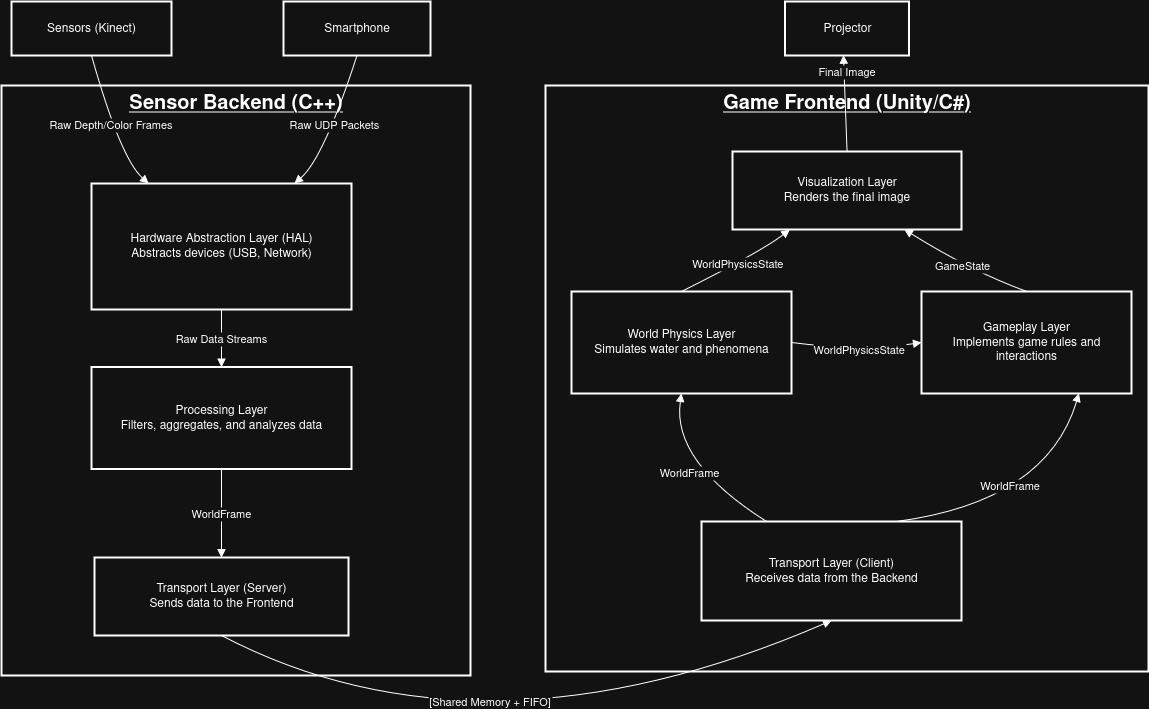

The diagram above was exported from draw.io. Its source (the exported page's mxGraphModel, read from the mxfile embedded in the PNG):
<mxGraphModel dx="1426" dy="885" grid="1" gridSize="10" guides="1" tooltips="1" connect="1" arrows="1" fold="1" page="1" pageScale="1" pageWidth="850" pageHeight="1100" math="0" shadow="0">
  <root>
    <mxCell id="0" />
    <mxCell id="1" parent="0" />
    <mxCell id="Wgo3eNNpo2Xj9qmx79P7-31" value="Game Frontend (Unity/C#)" style="whiteSpace=wrap;strokeWidth=2;verticalAlign=top;fontStyle=5;fontSize=20;" parent="1" vertex="1">
      <mxGeometry x="614" y="434" width="603" height="586" as="geometry" />
    </mxCell>
    <mxCell id="Wgo3eNNpo2Xj9qmx79P7-32" value="Sensor Backend (C++)" style="whiteSpace=wrap;strokeWidth=2;labelBackgroundColor=default;verticalAlign=top;fontStyle=5;fontSize=20;" parent="1" vertex="1">
      <mxGeometry x="70" y="434" width="469" height="590" as="geometry" />
    </mxCell>
    <mxCell id="Wgo3eNNpo2Xj9qmx79P7-33" value="Sensors (Kinect)" style="whiteSpace=wrap;strokeWidth=2;" parent="1" vertex="1">
      <mxGeometry x="80" y="350" width="160" height="54" as="geometry" />
    </mxCell>
    <mxCell id="Wgo3eNNpo2Xj9qmx79P7-34" value="Smartphone" style="whiteSpace=wrap;strokeWidth=2;" parent="1" vertex="1">
      <mxGeometry x="352" y="350" width="147" height="54" as="geometry" />
    </mxCell>
    <mxCell id="Wgo3eNNpo2Xj9qmx79P7-35" value="Projector" style="whiteSpace=wrap;strokeWidth=2;" parent="1" vertex="1">
      <mxGeometry x="853.5" y="350" width="124" height="54" as="geometry" />
    </mxCell>
    <mxCell id="Wgo3eNNpo2Xj9qmx79P7-36" value="Hardware Abstraction Layer (HAL)&#10;Abstracts devices (USB, Network)" style="whiteSpace=wrap;strokeWidth=2;" parent="1" vertex="1">
      <mxGeometry x="160" y="532" width="260" height="126" as="geometry" />
    </mxCell>
    <mxCell id="Wgo3eNNpo2Xj9qmx79P7-37" value="Processing Layer&#10;Filters, aggregates, and analyzes data" style="whiteSpace=wrap;strokeWidth=2;" parent="1" vertex="1">
      <mxGeometry x="160" y="715.5" width="260" height="102" as="geometry" />
    </mxCell>
    <mxCell id="Wgo3eNNpo2Xj9qmx79P7-38" value="Transport Layer (Server)&#10;Sends data to the Frontend" style="whiteSpace=wrap;strokeWidth=2;" parent="1" vertex="1">
      <mxGeometry x="163" y="906" width="254" height="78" as="geometry" />
    </mxCell>
    <mxCell id="Wgo3eNNpo2Xj9qmx79P7-39" value="Transport Layer (Client)&#10;Receives data from the Backend" style="whiteSpace=wrap;strokeWidth=2;" parent="1" vertex="1">
      <mxGeometry x="770" y="870" width="260" height="99" as="geometry" />
    </mxCell>
    <mxCell id="Wgo3eNNpo2Xj9qmx79P7-40" value="World Physics Layer&#10;Simulates water and phenomena" style="whiteSpace=wrap;strokeWidth=2;" parent="1" vertex="1">
      <mxGeometry x="640" y="640" width="220" height="102" as="geometry" />
    </mxCell>
    <mxCell id="Wgo3eNNpo2Xj9qmx79P7-41" value="Gameplay Layer&#10;Implements game rules and interactions" style="whiteSpace=wrap;strokeWidth=2;" parent="1" vertex="1">
      <mxGeometry x="990" y="640" width="210" height="102" as="geometry" />
    </mxCell>
    <mxCell id="Wgo3eNNpo2Xj9qmx79P7-42" value="Visualization Layer&#10;Renders the final image" style="whiteSpace=wrap;strokeWidth=2;" parent="1" vertex="1">
      <mxGeometry x="801" y="500" width="229" height="78" as="geometry" />
    </mxCell>
    <mxCell id="Wgo3eNNpo2Xj9qmx79P7-43" value="Raw Depth/Color Frames" style="curved=1;startArrow=none;endArrow=block;exitX=0.5;exitY=1;entryX=0.22;entryY=0;rounded=0;" parent="1" source="Wgo3eNNpo2Xj9qmx79P7-33" target="Wgo3eNNpo2Xj9qmx79P7-36" edge="1">
      <mxGeometry relative="1" as="geometry">
        <Array as="points">
          <mxPoint x="189" y="507" />
        </Array>
      </mxGeometry>
    </mxCell>
    <mxCell id="Wgo3eNNpo2Xj9qmx79P7-44" value="Raw UDP Packets" style="curved=1;startArrow=none;endArrow=block;exitX=0.5;exitY=1;entryX=0.78;entryY=0;rounded=0;" parent="1" source="Wgo3eNNpo2Xj9qmx79P7-34" target="Wgo3eNNpo2Xj9qmx79P7-36" edge="1">
      <mxGeometry relative="1" as="geometry">
        <Array as="points">
          <mxPoint x="392" y="507" />
        </Array>
      </mxGeometry>
    </mxCell>
    <mxCell id="Wgo3eNNpo2Xj9qmx79P7-45" value="Raw Data Streams" style="curved=1;startArrow=none;endArrow=block;exitX=0.5;exitY=1;entryX=0.5;entryY=0;rounded=0;" parent="1" source="Wgo3eNNpo2Xj9qmx79P7-36" target="Wgo3eNNpo2Xj9qmx79P7-37" edge="1">
      <mxGeometry relative="1" as="geometry">
        <Array as="points" />
      </mxGeometry>
    </mxCell>
    <mxCell id="Wgo3eNNpo2Xj9qmx79P7-46" value="WorldFrame" style="curved=1;startArrow=none;endArrow=block;exitX=0.5;exitY=1;entryX=0.5;entryY=0;rounded=0;" parent="1" source="Wgo3eNNpo2Xj9qmx79P7-37" target="Wgo3eNNpo2Xj9qmx79P7-38" edge="1">
      <mxGeometry relative="1" as="geometry">
        <Array as="points" />
      </mxGeometry>
    </mxCell>
    <mxCell id="Wgo3eNNpo2Xj9qmx79P7-47" value="[Shared Memory + FIFO]" style="curved=1;startArrow=none;endArrow=block;exitX=0.5;exitY=1;entryX=0.5;entryY=1;rounded=0;entryDx=0;entryDy=0;" parent="1" source="Wgo3eNNpo2Xj9qmx79P7-38" target="Wgo3eNNpo2Xj9qmx79P7-39" edge="1">
      <mxGeometry x="-0.0233" y="61" relative="1" as="geometry">
        <Array as="points">
          <mxPoint x="550" y="1120" />
        </Array>
        <mxPoint as="offset" />
      </mxGeometry>
    </mxCell>
    <mxCell id="Wgo3eNNpo2Xj9qmx79P7-48" value="WorldFrame" style="curved=1;startArrow=none;endArrow=block;exitX=0.25;exitY=0;rounded=0;exitDx=0;exitDy=0;entryX=0.5;entryY=1;entryDx=0;entryDy=0;" parent="1" source="Wgo3eNNpo2Xj9qmx79P7-39" target="Wgo3eNNpo2Xj9qmx79P7-40" edge="1">
      <mxGeometry relative="1" as="geometry">
        <Array as="points">
          <mxPoint x="740" y="810" />
        </Array>
        <mxPoint x="770" y="650" as="targetPoint" />
      </mxGeometry>
    </mxCell>
    <mxCell id="Wgo3eNNpo2Xj9qmx79P7-49" value="WorldFrame" style="curved=1;startArrow=none;endArrow=block;exitX=0.75;exitY=0;entryX=0.75;entryY=1;rounded=0;exitDx=0;exitDy=0;entryDx=0;entryDy=0;" parent="1" source="Wgo3eNNpo2Xj9qmx79P7-39" target="Wgo3eNNpo2Xj9qmx79P7-41" edge="1">
      <mxGeometry relative="1" as="geometry">
        <Array as="points">
          <mxPoint x="1040" y="860" />
          <mxPoint x="1130" y="800" />
        </Array>
      </mxGeometry>
    </mxCell>
    <mxCell id="Wgo3eNNpo2Xj9qmx79P7-50" value="WorldPhysicsState" style="curved=1;startArrow=none;endArrow=block;exitX=1;exitY=0.5;entryX=0;entryY=0.5;rounded=0;entryDx=0;entryDy=0;exitDx=0;exitDy=0;" parent="1" source="Wgo3eNNpo2Xj9qmx79P7-40" target="Wgo3eNNpo2Xj9qmx79P7-41" edge="1">
      <mxGeometry x="0.0413" y="2" relative="1" as="geometry">
        <Array as="points">
          <mxPoint x="930" y="700" />
        </Array>
        <mxPoint as="offset" />
      </mxGeometry>
    </mxCell>
    <mxCell id="Wgo3eNNpo2Xj9qmx79P7-51" value="WorldPhysicsState" style="curved=1;startArrow=none;endArrow=block;exitX=0.5;exitY=0;entryX=0.25;entryY=1;rounded=0;exitDx=0;exitDy=0;entryDx=0;entryDy=0;" parent="1" source="Wgo3eNNpo2Xj9qmx79P7-40" target="Wgo3eNNpo2Xj9qmx79P7-42" edge="1">
      <mxGeometry relative="1" as="geometry">
        <Array as="points">
          <mxPoint x="830" y="600" />
        </Array>
      </mxGeometry>
    </mxCell>
    <mxCell id="Wgo3eNNpo2Xj9qmx79P7-52" value="GameState" style="curved=1;startArrow=none;endArrow=block;exitX=0.5;exitY=0;entryX=0.75;entryY=1;rounded=0;entryDx=0;entryDy=0;exitDx=0;exitDy=0;" parent="1" source="Wgo3eNNpo2Xj9qmx79P7-41" target="Wgo3eNNpo2Xj9qmx79P7-42" edge="1">
      <mxGeometry relative="1" as="geometry">
        <Array as="points">
          <mxPoint x="1040" y="620" />
        </Array>
      </mxGeometry>
    </mxCell>
    <mxCell id="Wgo3eNNpo2Xj9qmx79P7-53" value="Final Image" style="curved=1;startArrow=none;endArrow=block;entryX=0.471;entryY=0.995;rounded=0;entryDx=0;entryDy=0;entryPerimeter=0;exitX=0.5;exitY=0;exitDx=0;exitDy=0;" parent="1" target="Wgo3eNNpo2Xj9qmx79P7-35" edge="1" source="Wgo3eNNpo2Xj9qmx79P7-42">
      <mxGeometry x="0.6597" y="-3" relative="1" as="geometry">
        <Array as="points" />
        <mxPoint x="912" y="460" as="sourcePoint" />
        <mxPoint as="offset" />
      </mxGeometry>
    </mxCell>
  </root>
</mxGraphModel>